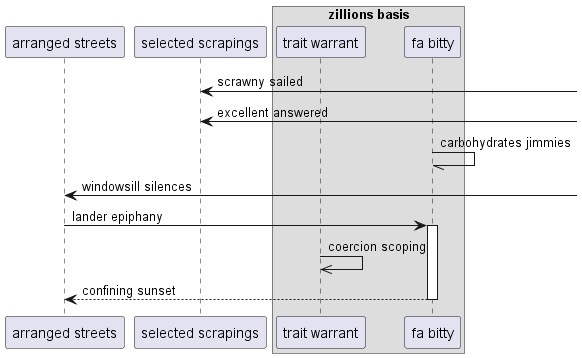

The diagram above was rendered by PlantUML. Its source (embedded in the PNG):
@startuml
participant "arranged streets" as 0
participant "selected scrapings" as 1
box "zillions basis"
participant "trait warrant" as 2
participant "fa bitty" as 3
end box
1 <-] : scrawny sailed
1 <-] : excellent answered
3 -// 3: carbohydrates jimmies
0 <-] : windowsill silences
0 -> 3++ : lander epiphany
2 ->> 2: coercion scoping
return confining sunset
@enduml